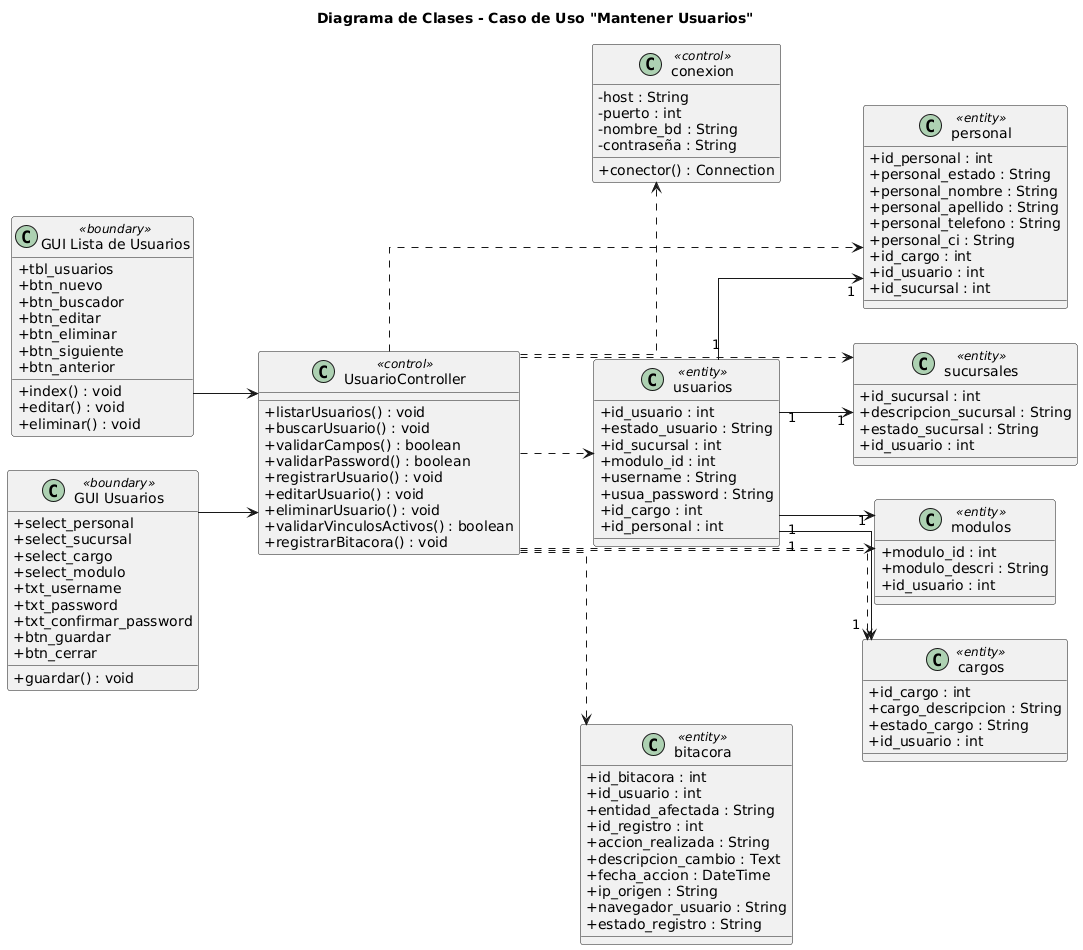

The diagram above was rendered by PlantUML. Its source (embedded in the PNG):
@startuml
skinparam classAttributeIconSize 0
skinparam linetype ortho
left to right direction

title Diagrama de Clases - Caso de Uso "Mantener Usuarios"

class "GUI Lista de Usuarios" as GUILista <<boundary>> {
  +tbl_usuarios
  +btn_nuevo
  +btn_buscador
  +btn_editar
  +btn_eliminar
  +btn_siguiente
  +btn_anterior
  +index() : void
  +editar() : void
  +eliminar() : void
}

class "GUI Usuarios" as GUIForm <<boundary>> {
  +select_personal
  +select_sucursal
  +select_cargo
  +select_modulo
  +txt_username
  +txt_password
  +txt_confirmar_password
  +btn_guardar
  +btn_cerrar
  +guardar() : void
}

class UsuarioController <<control>> {
  +listarUsuarios() : void
  +buscarUsuario() : void
  +validarCampos() : boolean
  +validarPassword() : boolean
  +registrarUsuario() : void
  +editarUsuario() : void
  +eliminarUsuario() : void
  +validarVinculosActivos() : boolean
  +registrarBitacora() : void
}

class conexion <<control>> {
  -host : String
  -puerto : int
  -nombre_bd : String
  -contraseña : String
  +conector() : Connection
}

class usuarios <<entity>> {
  +id_usuario : int
  +estado_usuario : String
  +id_sucursal : int
  +modulo_id : int
  +username : String
  +usua_password : String
  +id_cargo : int
  +id_personal : int
}

class personal <<entity>> {
  +id_personal : int
  +personal_estado : String
  +personal_nombre : String
  +personal_apellido : String
  +personal_telefono : String
  +personal_ci : String
  +id_cargo : int
  +id_usuario : int
  +id_sucursal : int
}

class sucursales <<entity>> {
  +id_sucursal : int
  +descripcion_sucursal : String
  +estado_sucursal : String
  +id_usuario : int
}

class modulos <<entity>> {
  +modulo_id : int
  +modulo_descri : String
  +id_usuario : int
}

class cargos <<entity>> {
  +id_cargo : int
  +cargo_descripcion : String
  +estado_cargo : String
  +id_usuario : int
}

class bitacora <<entity>> {
  +id_bitacora : int
  +id_usuario : int
  +entidad_afectada : String
  +id_registro : int
  +accion_realizada : String
  +descripcion_cambio : Text
  +fecha_accion : DateTime
  +ip_origen : String
  +navegador_usuario : String
  +estado_registro : String
}

GUILista --> UsuarioController
GUIForm --> UsuarioController

UsuarioController ..> conexion
UsuarioController ..> usuarios
UsuarioController ..> personal
UsuarioController ..> sucursales
UsuarioController ..> cargos
UsuarioController ..> modulos
UsuarioController ..> bitacora

usuarios "1" --> "1" personal
usuarios "1" --> "1" sucursales
usuarios "1" --> "1" cargos
usuarios "1" --> "1" modulos
@enduml